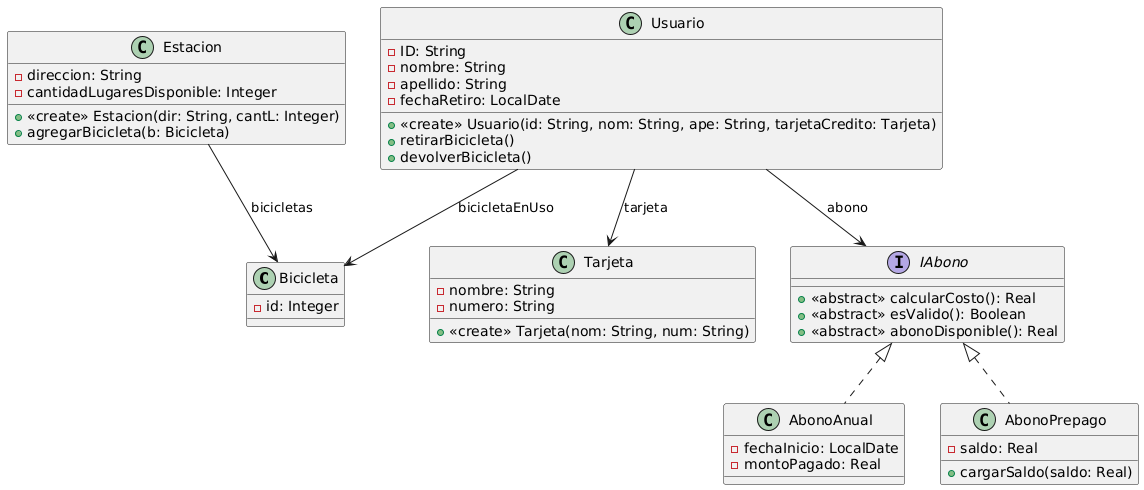

The diagram above was rendered by PlantUML. Its source (embedded in the PNG):
@startuml
class Bicicleta {
-id: Integer
}

class Estacion {
-direccion: String
-cantidadLugaresDisponible: Integer
+<<create>> Estacion(dir: String, cantL: Integer)
+agregarBicicleta(b: Bicicleta)
}

class Usuario {
-ID: String
-nombre: String
-apellido: String
-fechaRetiro: LocalDate
+<<create>> Usuario(id: String, nom: String, ape: String, tarjetaCredito: Tarjeta)
+retirarBicicleta()
+devolverBicicleta()
}

class Tarjeta {
-nombre: String
-numero: String
+<<create>> Tarjeta(nom: String, num: String)
}

interface IAbono {
+<<abstract>> calcularCosto(): Real
+<<abstract>> esValido(): Boolean
+<<abstract>> abonoDisponible(): Real
}

class AbonoAnual implements IAbono {
-fechaInicio: LocalDate
-montoPagado: Real
}

class AbonoPrepago implements IAbono {
-saldo: Real
+cargarSaldo(saldo: Real)
}

Usuario --> IAbono: abono
Usuario --> Tarjeta: tarjeta
Estacion --> Bicicleta: bicicletas
Usuario --> Bicicleta: bicicletaEnUso
@enduml